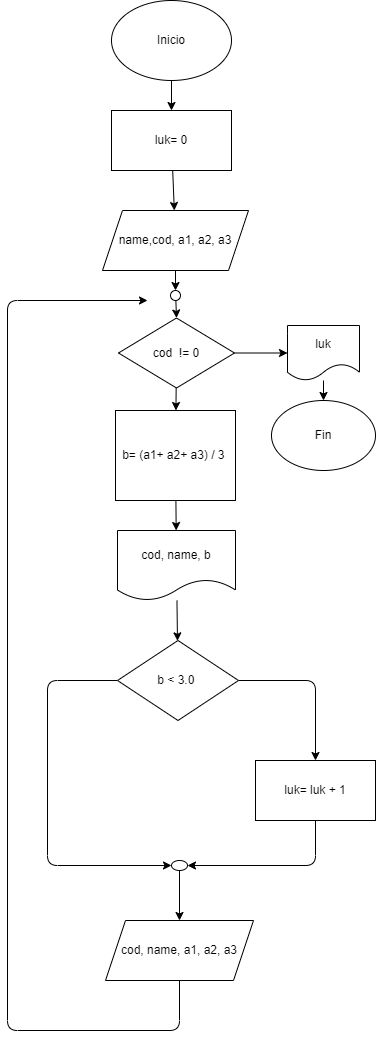

The diagram above was exported from draw.io. Its source (the exported page's mxGraphModel, read from the mxfile embedded in the PNG):
<mxGraphModel dx="1204" dy="800" grid="1" gridSize="10" guides="1" tooltips="1" connect="1" arrows="1" fold="1" page="1" pageScale="1" pageWidth="827" pageHeight="1169" math="0" shadow="0">
  <root>
    <mxCell id="0" />
    <mxCell id="1" parent="0" />
    <mxCell id="4" value="" style="edgeStyle=none;html=1;" parent="1" source="2" target="3" edge="1">
      <mxGeometry relative="1" as="geometry" />
    </mxCell>
    <mxCell id="2" value="Inicio" style="ellipse;whiteSpace=wrap;html=1;" parent="1" vertex="1">
      <mxGeometry x="354" y="100" width="120" height="80" as="geometry" />
    </mxCell>
    <mxCell id="6" value="" style="edgeStyle=none;html=1;" parent="1" source="3" target="5" edge="1">
      <mxGeometry relative="1" as="geometry" />
    </mxCell>
    <mxCell id="3" value="luk= 0" style="whiteSpace=wrap;html=1;" parent="1" vertex="1">
      <mxGeometry x="354" y="210" width="120" height="60" as="geometry" />
    </mxCell>
    <mxCell id="37" style="edgeStyle=none;html=1;entryX=0.5;entryY=0;entryDx=0;entryDy=0;" parent="1" source="5" target="35" edge="1">
      <mxGeometry relative="1" as="geometry" />
    </mxCell>
    <mxCell id="5" value="name,cod, a1, a2, a3" style="shape=parallelogram;perimeter=parallelogramPerimeter;whiteSpace=wrap;html=1;fixedSize=1;" parent="1" vertex="1">
      <mxGeometry x="345" y="310" width="146" height="60" as="geometry" />
    </mxCell>
    <mxCell id="12" value="" style="edgeStyle=none;html=1;" parent="1" source="7" target="11" edge="1">
      <mxGeometry relative="1" as="geometry" />
    </mxCell>
    <mxCell id="16" value="" style="edgeStyle=none;html=1;" parent="1" source="7" target="15" edge="1">
      <mxGeometry relative="1" as="geometry" />
    </mxCell>
    <mxCell id="7" value="cod&amp;nbsp; != 0" style="rhombus;whiteSpace=wrap;html=1;" parent="1" vertex="1">
      <mxGeometry x="361" y="417.5" width="116" height="70" as="geometry" />
    </mxCell>
    <mxCell id="14" value="" style="edgeStyle=none;html=1;" parent="1" source="11" target="13" edge="1">
      <mxGeometry relative="1" as="geometry" />
    </mxCell>
    <mxCell id="11" value="luk" style="shape=document;whiteSpace=wrap;html=1;boundedLbl=1;" parent="1" vertex="1">
      <mxGeometry x="530" y="425" width="72" height="55" as="geometry" />
    </mxCell>
    <mxCell id="13" value="Fin" style="ellipse;whiteSpace=wrap;html=1;" parent="1" vertex="1">
      <mxGeometry x="514" y="500" width="104" height="70" as="geometry" />
    </mxCell>
    <mxCell id="19" value="" style="edgeStyle=none;html=1;" parent="1" source="15" target="18" edge="1">
      <mxGeometry relative="1" as="geometry" />
    </mxCell>
    <mxCell id="15" value="b= (a1+ a2+ a3) / 3&amp;nbsp;" style="whiteSpace=wrap;html=1;" parent="1" vertex="1">
      <mxGeometry x="358" y="510" width="120" height="90" as="geometry" />
    </mxCell>
    <mxCell id="22" value="" style="edgeStyle=none;html=1;" parent="1" source="18" target="21" edge="1">
      <mxGeometry relative="1" as="geometry" />
    </mxCell>
    <mxCell id="18" value="cod, name, b" style="shape=document;whiteSpace=wrap;html=1;boundedLbl=1;" parent="1" vertex="1">
      <mxGeometry x="360" y="630" width="118" height="70" as="geometry" />
    </mxCell>
    <mxCell id="24" value="" style="edgeStyle=none;html=1;" parent="1" source="21" target="23" edge="1">
      <mxGeometry relative="1" as="geometry">
        <Array as="points">
          <mxPoint x="558" y="780" />
        </Array>
      </mxGeometry>
    </mxCell>
    <mxCell id="27" style="edgeStyle=none;html=1;entryX=0;entryY=0.5;entryDx=0;entryDy=0;" parent="1" source="21" target="26" edge="1">
      <mxGeometry relative="1" as="geometry">
        <mxPoint x="380" y="969" as="targetPoint" />
        <Array as="points">
          <mxPoint x="290" y="780" />
          <mxPoint x="290" y="965" />
        </Array>
      </mxGeometry>
    </mxCell>
    <mxCell id="21" value="b &amp;lt; 3.0&amp;nbsp;" style="rhombus;whiteSpace=wrap;html=1;" parent="1" vertex="1">
      <mxGeometry x="360" y="740" width="121" height="80" as="geometry" />
    </mxCell>
    <mxCell id="28" style="edgeStyle=none;html=1;entryX=1;entryY=0.5;entryDx=0;entryDy=0;" parent="1" source="23" target="26" edge="1">
      <mxGeometry relative="1" as="geometry">
        <mxPoint x="430" y="965" as="targetPoint" />
        <Array as="points">
          <mxPoint x="558" y="965" />
        </Array>
      </mxGeometry>
    </mxCell>
    <mxCell id="23" value="luk= luk + 1" style="whiteSpace=wrap;html=1;" parent="1" vertex="1">
      <mxGeometry x="498" y="860" width="120" height="60" as="geometry" />
    </mxCell>
    <mxCell id="33" value="" style="edgeStyle=none;html=1;" parent="1" source="26" target="32" edge="1">
      <mxGeometry relative="1" as="geometry" />
    </mxCell>
    <mxCell id="26" value="" style="ellipse;whiteSpace=wrap;html=1;" parent="1" vertex="1">
      <mxGeometry x="414" y="960" width="16" height="10" as="geometry" />
    </mxCell>
    <mxCell id="34" style="edgeStyle=none;html=1;" parent="1" source="32" edge="1">
      <mxGeometry relative="1" as="geometry">
        <mxPoint x="390" y="400" as="targetPoint" />
        <Array as="points">
          <mxPoint x="422" y="1130" />
          <mxPoint x="250" y="1130" />
          <mxPoint x="250" y="400" />
        </Array>
      </mxGeometry>
    </mxCell>
    <mxCell id="32" value="&lt;span&gt;cod, name, a1, a2, a3&lt;/span&gt;" style="shape=parallelogram;perimeter=parallelogramPerimeter;whiteSpace=wrap;html=1;fixedSize=1;" parent="1" vertex="1">
      <mxGeometry x="348" y="1020" width="148" height="60" as="geometry" />
    </mxCell>
    <mxCell id="38" style="edgeStyle=none;html=1;entryX=0.5;entryY=0;entryDx=0;entryDy=0;exitX=0.5;exitY=0;exitDx=0;exitDy=0;" parent="1" source="35" target="7" edge="1">
      <mxGeometry relative="1" as="geometry" />
    </mxCell>
    <mxCell id="35" value="" style="ellipse;whiteSpace=wrap;html=1;" parent="1" vertex="1">
      <mxGeometry x="413" y="390" width="10" height="10" as="geometry" />
    </mxCell>
  </root>
</mxGraphModel>